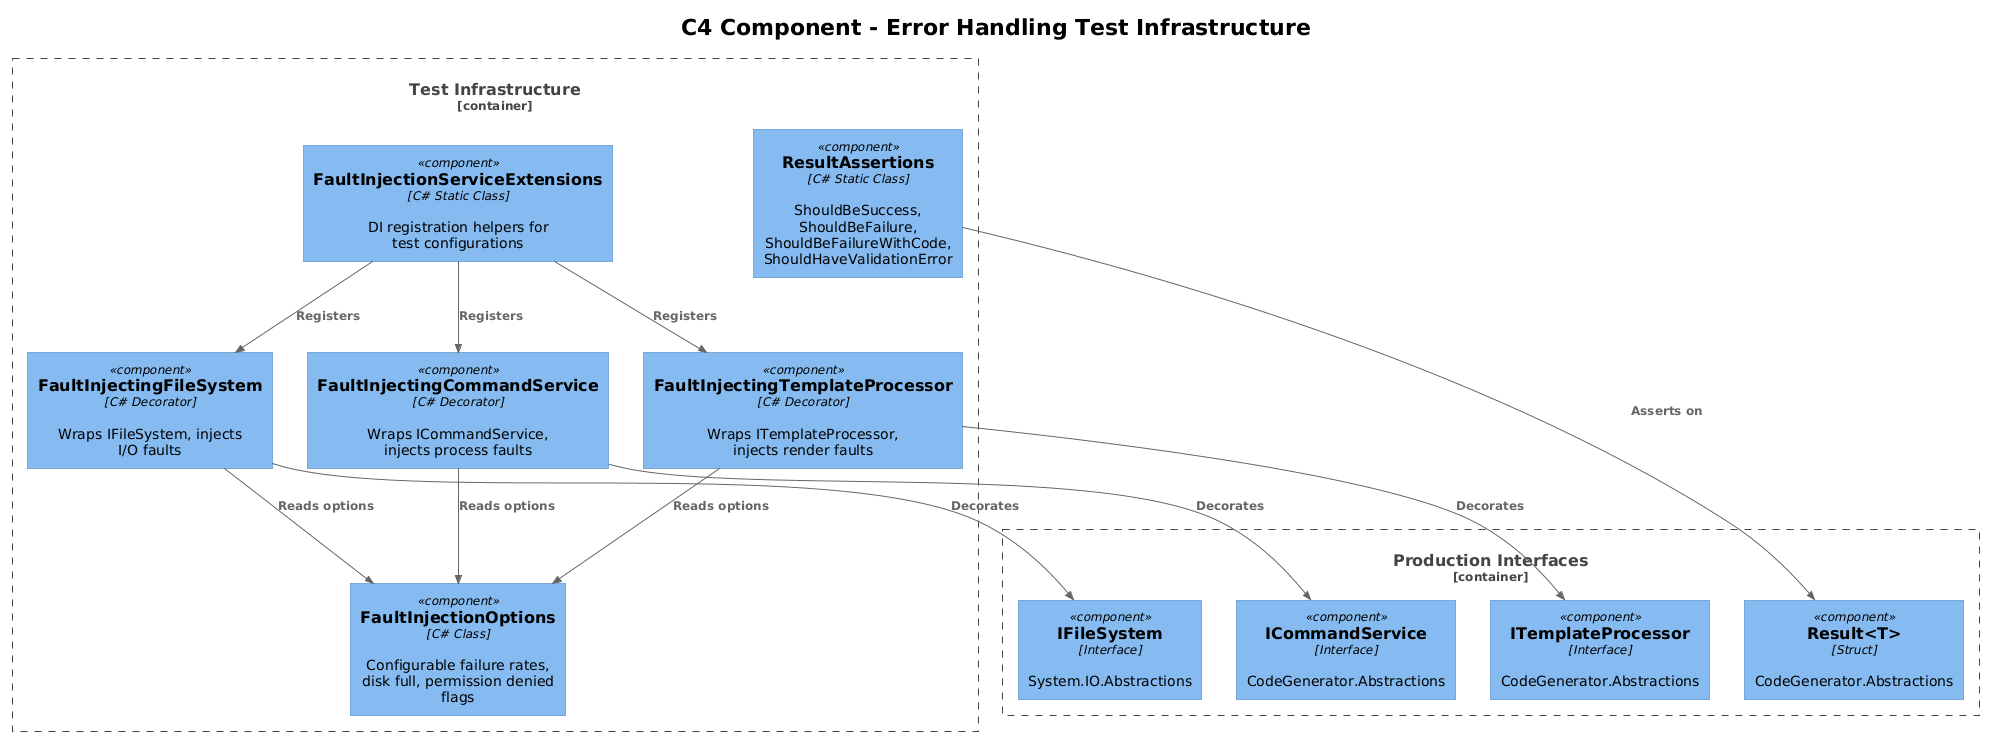

The diagram above was rendered by PlantUML. Its source (embedded in the PNG):
@startuml
!theme plain
!include <C4/C4_Component>

title C4 Component - Error Handling Test Infrastructure

Container_Boundary(testInfra, "Test Infrastructure") {
    Component(resultAssert, "ResultAssertions", "C# Static Class", "ShouldBeSuccess, ShouldBeFailure, ShouldBeFailureWithCode, ShouldHaveValidationError")
    Component(faultOpts, "FaultInjectionOptions", "C# Class", "Configurable failure rates, disk full, permission denied flags")
    Component(faultFs, "FaultInjectingFileSystem", "C# Decorator", "Wraps IFileSystem, injects I/O faults")
    Component(faultCmd, "FaultInjectingCommandService", "C# Decorator", "Wraps ICommandService, injects process faults")
    Component(faultTpl, "FaultInjectingTemplateProcessor", "C# Decorator", "Wraps ITemplateProcessor, injects render faults")
    Component(diExt, "FaultInjectionServiceExtensions", "C# Static Class", "DI registration helpers for test configurations")
}

Container_Boundary(prod, "Production Interfaces") {
    Component(iFs, "IFileSystem", "Interface", "System.IO.Abstractions")
    Component(iCmd, "ICommandService", "Interface", "CodeGenerator.Abstractions")
    Component(iTpl, "ITemplateProcessor", "Interface", "CodeGenerator.Abstractions")
    Component(result, "Result<T>", "Struct", "CodeGenerator.Abstractions")
}

Rel(faultFs, iFs, "Decorates")
Rel(faultCmd, iCmd, "Decorates")
Rel(faultTpl, iTpl, "Decorates")
Rel(faultFs, faultOpts, "Reads options")
Rel(faultCmd, faultOpts, "Reads options")
Rel(faultTpl, faultOpts, "Reads options")
Rel(diExt, faultFs, "Registers")
Rel(diExt, faultCmd, "Registers")
Rel(diExt, faultTpl, "Registers")
Rel(resultAssert, result, "Asserts on")
@enduml